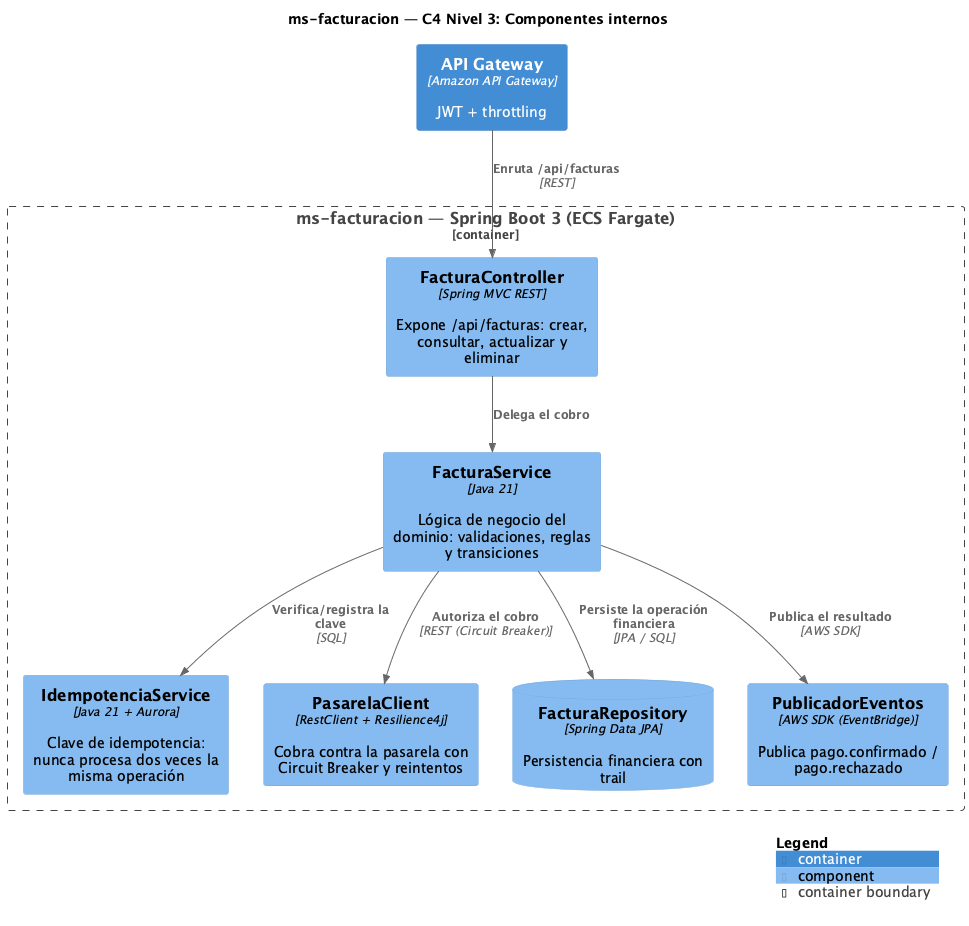

The diagram above was rendered by PlantUML. Its source (embedded in the PNG):
@startuml C4-3-Componentes
!include <C4/C4_Component>

title ms-facturacion — C4 Nivel 3: Componentes internos

LAYOUT_WITH_LEGEND()

Container_Boundary(ms, "ms-facturacion — Spring Boot 3 (ECS Fargate)") {

  Component(rest, "FacturaController", "Spring MVC REST", "Expone /api/facturas: crear, consultar, actualizar y eliminar")
  Component(svc, "FacturaService", "Java 21", "Lógica de negocio del dominio: validaciones, reglas y transiciones")
  Component(idem, "IdempotenciaService", "Java 21 + Aurora", "Clave de idempotencia: nunca procesa dos veces la misma operación")
  Component(gw, "PasarelaClient", "RestClient + Resilience4j", "Cobra contra la pasarela con Circuit Breaker y reintentos")
  ComponentDb(repo, "FacturaRepository", "Spring Data JPA", "Persistencia financiera con trail")
  Component(pub, "PublicadorEventos", "AWS SDK (EventBridge)", "Publica pago.confirmado / pago.rechazado")
}

Container(apigw, "API Gateway", "Amazon API Gateway", "JWT + throttling")

Rel(apigw, rest, "Enruta /api/facturas", "REST")
Rel(rest, svc, "Delega el cobro")
Rel(svc, idem, "Verifica/registra la clave", "SQL")
Rel(svc, gw, "Autoriza el cobro", "REST (Circuit Breaker)")
Rel(svc, repo, "Persiste la operación financiera", "JPA / SQL")
Rel(svc, pub, "Publica el resultado", "AWS SDK")

SHOW_LEGEND()
@enduml